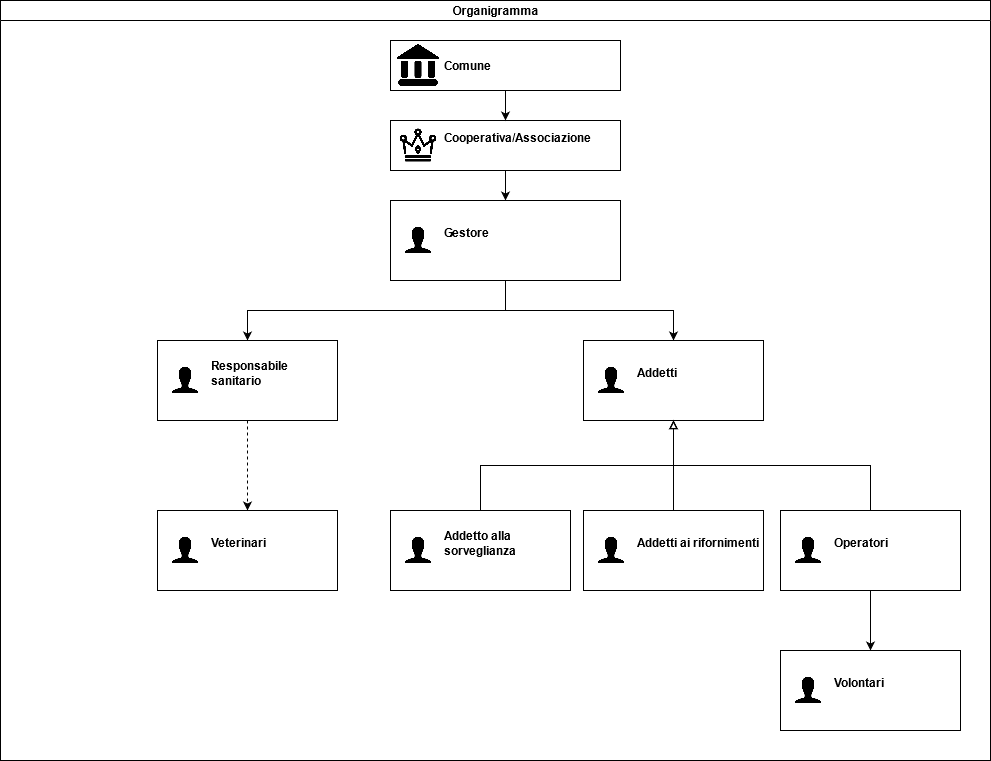

The diagram above was exported from draw.io. Its source (the exported page's mxGraphModel, read from the mxfile embedded in the PNG):
<mxGraphModel dx="1646" dy="891" grid="1" gridSize="10" guides="1" tooltips="1" connect="1" arrows="1" fold="1" page="1" pageScale="1" pageWidth="827" pageHeight="1169" math="0" shadow="0">
  <root>
    <mxCell id="0" />
    <mxCell id="1" parent="0" />
    <mxCell id="dNxyNK7c78bLwvsdeMH5-11" value="Organigramma" style="swimlane;html=1;startSize=20;horizontal=1;containerType=tree;glass=0;" parent="1" vertex="1">
      <mxGeometry x="20" width="990" height="760" as="geometry" />
    </mxCell>
    <mxCell id="hyoblfp7jGifgtHz8fEO-13" style="edgeStyle=orthogonalEdgeStyle;rounded=0;orthogonalLoop=1;jettySize=auto;html=1;entryX=0.5;entryY=0;entryDx=0;entryDy=0;exitX=0.5;exitY=1;exitDx=0;exitDy=0;" parent="dNxyNK7c78bLwvsdeMH5-11" source="hyoblfp7jGifgtHz8fEO-1" target="hyoblfp7jGifgtHz8fEO-3" edge="1">
      <mxGeometry relative="1" as="geometry" />
    </mxCell>
    <mxCell id="hyoblfp7jGifgtHz8fEO-14" style="edgeStyle=orthogonalEdgeStyle;rounded=0;orthogonalLoop=1;jettySize=auto;html=1;entryX=0.5;entryY=0;entryDx=0;entryDy=0;exitX=0.5;exitY=1;exitDx=0;exitDy=0;" parent="dNxyNK7c78bLwvsdeMH5-11" source="hyoblfp7jGifgtHz8fEO-3" target="hyoblfp7jGifgtHz8fEO-4" edge="1">
      <mxGeometry relative="1" as="geometry" />
    </mxCell>
    <mxCell id="hyoblfp7jGifgtHz8fEO-15" style="edgeStyle=orthogonalEdgeStyle;rounded=0;orthogonalLoop=1;jettySize=auto;html=1;exitX=0.5;exitY=1;exitDx=0;exitDy=0;" parent="dNxyNK7c78bLwvsdeMH5-11" source="hyoblfp7jGifgtHz8fEO-3" target="hyoblfp7jGifgtHz8fEO-6" edge="1">
      <mxGeometry relative="1" as="geometry" />
    </mxCell>
    <UserObject label="%name%&lt;br&gt;&lt;i style=&quot;color: gray&quot;&gt;%position%&lt;/i&gt;&lt;br&gt;" name="Cooperativa/Associazione" position="" location="" email="" placeholders="1" id="hyoblfp7jGifgtHz8fEO-1">
      <mxCell style="label;image=https://cdn1.iconfinder.com/data/icons/birthday-58/32/Icon-Extra-03-512.png;whiteSpace=wrap;html=1;rounded=0;glass=0;treeMoving=1;treeFolding=1;" parent="dNxyNK7c78bLwvsdeMH5-11" vertex="1">
        <mxGeometry x="390" y="120" width="230" height="50" as="geometry" />
      </mxCell>
    </UserObject>
    <mxCell id="hyoblfp7jGifgtHz8fEO-11" style="edgeStyle=orthogonalEdgeStyle;rounded=0;orthogonalLoop=1;jettySize=auto;html=1;exitX=0.5;exitY=1;exitDx=0;exitDy=0;" parent="dNxyNK7c78bLwvsdeMH5-11" source="SI5YxRaoigRNTFvIh4I7-1" target="hyoblfp7jGifgtHz8fEO-1" edge="1">
      <mxGeometry relative="1" as="geometry" />
    </mxCell>
    <UserObject label="Comune&lt;br&gt;" name="Comune" position="" location="" email="" id="SI5YxRaoigRNTFvIh4I7-1">
      <mxCell style="label;image=https://cdn4.iconfinder.com/data/icons/business-solid-24/30/work-business-solid-legal-house-512.png;whiteSpace=wrap;html=1;rounded=0;glass=0;treeMoving=1;treeFolding=1;" parent="dNxyNK7c78bLwvsdeMH5-11" vertex="1">
        <mxGeometry x="390" y="40" width="230" height="50" as="geometry" />
      </mxCell>
    </UserObject>
    <UserObject label="%name%&lt;br&gt;&lt;i style=&quot;color: gray&quot;&gt;%position%&lt;/i&gt;&lt;br&gt;" name="Gestore" position="" location="" email="" placeholders="1" id="hyoblfp7jGifgtHz8fEO-3">
      <mxCell style="label;image=https://cdn4.iconfinder.com/data/icons/ionicons/512/icon-ios7-person-512.png;whiteSpace=wrap;html=1;rounded=0;glass=0;treeFolding=1;treeMoving=1;" parent="dNxyNK7c78bLwvsdeMH5-11" vertex="1">
        <mxGeometry x="390" y="200" width="230" height="80" as="geometry" />
      </mxCell>
    </UserObject>
    <mxCell id="PapzhNqqhgkhNkWKyq27-25" style="edgeStyle=orthogonalEdgeStyle;rounded=0;orthogonalLoop=1;jettySize=auto;html=1;exitX=0.5;exitY=0;exitDx=0;exitDy=0;entryX=0.5;entryY=1;entryDx=0;entryDy=0;startArrow=none;startFill=0;endArrow=block;endFill=0;" edge="1" parent="dNxyNK7c78bLwvsdeMH5-11" source="hyoblfp7jGifgtHz8fEO-7" target="hyoblfp7jGifgtHz8fEO-6">
      <mxGeometry relative="1" as="geometry" />
    </mxCell>
    <UserObject label="%name%&lt;br&gt;&lt;i style=&quot;color: gray&quot;&gt;%position%&lt;/i&gt;&lt;br&gt;" name="Addetto alla sorveglianza" position="" location="" email="" placeholders="1" id="hyoblfp7jGifgtHz8fEO-7">
      <mxCell style="label;image=https://cdn4.iconfinder.com/data/icons/ionicons/512/icon-ios7-person-512.png;whiteSpace=wrap;html=1;rounded=0;glass=0;treeFolding=1;treeMoving=1;" parent="dNxyNK7c78bLwvsdeMH5-11" vertex="1">
        <mxGeometry x="390" y="510" width="180" height="80" as="geometry" />
      </mxCell>
    </UserObject>
    <UserObject label="%name%&lt;br&gt;&lt;i style=&quot;color: gray&quot;&gt;%position%&lt;/i&gt;&lt;br&gt;" name="Addetti" position="" location="" email="" placeholders="1" id="hyoblfp7jGifgtHz8fEO-6">
      <mxCell style="label;image=https://cdn4.iconfinder.com/data/icons/ionicons/512/icon-ios7-person-512.png;whiteSpace=wrap;html=1;rounded=0;glass=0;treeFolding=1;treeMoving=1;" parent="dNxyNK7c78bLwvsdeMH5-11" vertex="1">
        <mxGeometry x="583" y="340" width="180" height="80" as="geometry" />
      </mxCell>
    </UserObject>
    <mxCell id="PapzhNqqhgkhNkWKyq27-24" style="edgeStyle=orthogonalEdgeStyle;rounded=0;orthogonalLoop=1;jettySize=auto;html=1;exitX=0.5;exitY=0;exitDx=0;exitDy=0;startArrow=none;startFill=0;endArrow=block;endFill=0;" edge="1" parent="dNxyNK7c78bLwvsdeMH5-11" source="hyoblfp7jGifgtHz8fEO-5" target="hyoblfp7jGifgtHz8fEO-6">
      <mxGeometry relative="1" as="geometry" />
    </mxCell>
    <UserObject label="%name%&lt;br&gt;&lt;i style=&quot;color: gray&quot;&gt;%position%&lt;/i&gt;&lt;br&gt;" name="Addetti ai rifornimenti" position="" location="" email="" placeholders="1" id="hyoblfp7jGifgtHz8fEO-5">
      <mxCell style="label;image=https://cdn4.iconfinder.com/data/icons/ionicons/512/icon-ios7-person-512.png;whiteSpace=wrap;html=1;rounded=0;glass=0;treeFolding=1;treeMoving=1;" parent="dNxyNK7c78bLwvsdeMH5-11" vertex="1">
        <mxGeometry x="583" y="510" width="180" height="80" as="geometry" />
      </mxCell>
    </UserObject>
    <mxCell id="hyoblfp7jGifgtHz8fEO-17" style="edgeStyle=orthogonalEdgeStyle;rounded=0;orthogonalLoop=1;jettySize=auto;html=1;exitX=0.5;exitY=1;exitDx=0;exitDy=0;dashed=1;" parent="dNxyNK7c78bLwvsdeMH5-11" source="hyoblfp7jGifgtHz8fEO-4" target="hyoblfp7jGifgtHz8fEO-16" edge="1">
      <mxGeometry relative="1" as="geometry" />
    </mxCell>
    <UserObject label="%name%&lt;br&gt;&lt;i style=&quot;color: gray&quot;&gt;%position%&lt;/i&gt;&lt;br&gt;" name="Responsabile sanitario" position="" location="" email="" placeholders="1" id="hyoblfp7jGifgtHz8fEO-4">
      <mxCell style="label;image=https://cdn4.iconfinder.com/data/icons/ionicons/512/icon-ios7-person-512.png;whiteSpace=wrap;html=1;rounded=0;glass=0;treeFolding=1;treeMoving=1;" parent="dNxyNK7c78bLwvsdeMH5-11" vertex="1">
        <mxGeometry x="157" y="340" width="180" height="80" as="geometry" />
      </mxCell>
    </UserObject>
    <UserObject label="%name%&lt;br&gt;&lt;i style=&quot;color: gray&quot;&gt;%position%&lt;/i&gt;&lt;br&gt;" name="Veterinari" position="" location="" email="" placeholders="1" id="hyoblfp7jGifgtHz8fEO-16">
      <mxCell style="label;image=https://cdn4.iconfinder.com/data/icons/ionicons/512/icon-ios7-person-512.png;whiteSpace=wrap;html=1;rounded=0;glass=0;treeFolding=1;treeMoving=1;" parent="dNxyNK7c78bLwvsdeMH5-11" vertex="1">
        <mxGeometry x="157" y="510" width="180" height="80" as="geometry" />
      </mxCell>
    </UserObject>
    <mxCell id="PapzhNqqhgkhNkWKyq27-26" style="edgeStyle=orthogonalEdgeStyle;rounded=0;orthogonalLoop=1;jettySize=auto;html=1;exitX=0.5;exitY=0;exitDx=0;exitDy=0;entryX=0.5;entryY=1;entryDx=0;entryDy=0;startArrow=none;startFill=0;endArrow=block;endFill=0;" edge="1" parent="dNxyNK7c78bLwvsdeMH5-11" source="hyoblfp7jGifgtHz8fEO-21" target="hyoblfp7jGifgtHz8fEO-6">
      <mxGeometry relative="1" as="geometry" />
    </mxCell>
    <mxCell id="PapzhNqqhgkhNkWKyq27-27" style="edgeStyle=orthogonalEdgeStyle;rounded=0;orthogonalLoop=1;jettySize=auto;html=1;exitX=0.5;exitY=1;exitDx=0;exitDy=0;startArrow=none;startFill=0;endArrow=classic;endFill=1;" edge="1" parent="dNxyNK7c78bLwvsdeMH5-11" source="hyoblfp7jGifgtHz8fEO-21" target="hyoblfp7jGifgtHz8fEO-8">
      <mxGeometry relative="1" as="geometry">
        <mxPoint x="870" y="670" as="targetPoint" />
      </mxGeometry>
    </mxCell>
    <UserObject label="%name%&lt;br&gt;&lt;i style=&quot;color: gray&quot;&gt;%position%&lt;/i&gt;&lt;br&gt;" name="Operatori" position="" location="" email="" placeholders="1" id="hyoblfp7jGifgtHz8fEO-21">
      <mxCell style="label;image=https://cdn4.iconfinder.com/data/icons/ionicons/512/icon-ios7-person-512.png;whiteSpace=wrap;html=1;rounded=0;glass=0;treeFolding=1;treeMoving=1;" parent="dNxyNK7c78bLwvsdeMH5-11" vertex="1">
        <mxGeometry x="780" y="510" width="180" height="80" as="geometry" />
      </mxCell>
    </UserObject>
    <UserObject label="%name%&lt;br&gt;&lt;i style=&quot;color: gray&quot;&gt;%position%&lt;/i&gt;&lt;br&gt;" name="Volontari" position="" location="" email="" placeholders="1" id="hyoblfp7jGifgtHz8fEO-8">
      <mxCell style="label;image=https://cdn4.iconfinder.com/data/icons/ionicons/512/icon-ios7-person-512.png;whiteSpace=wrap;html=1;rounded=0;glass=0;treeFolding=1;treeMoving=1;" parent="dNxyNK7c78bLwvsdeMH5-11" vertex="1">
        <mxGeometry x="780" y="650" width="180" height="80" as="geometry" />
      </mxCell>
    </UserObject>
  </root>
</mxGraphModel>